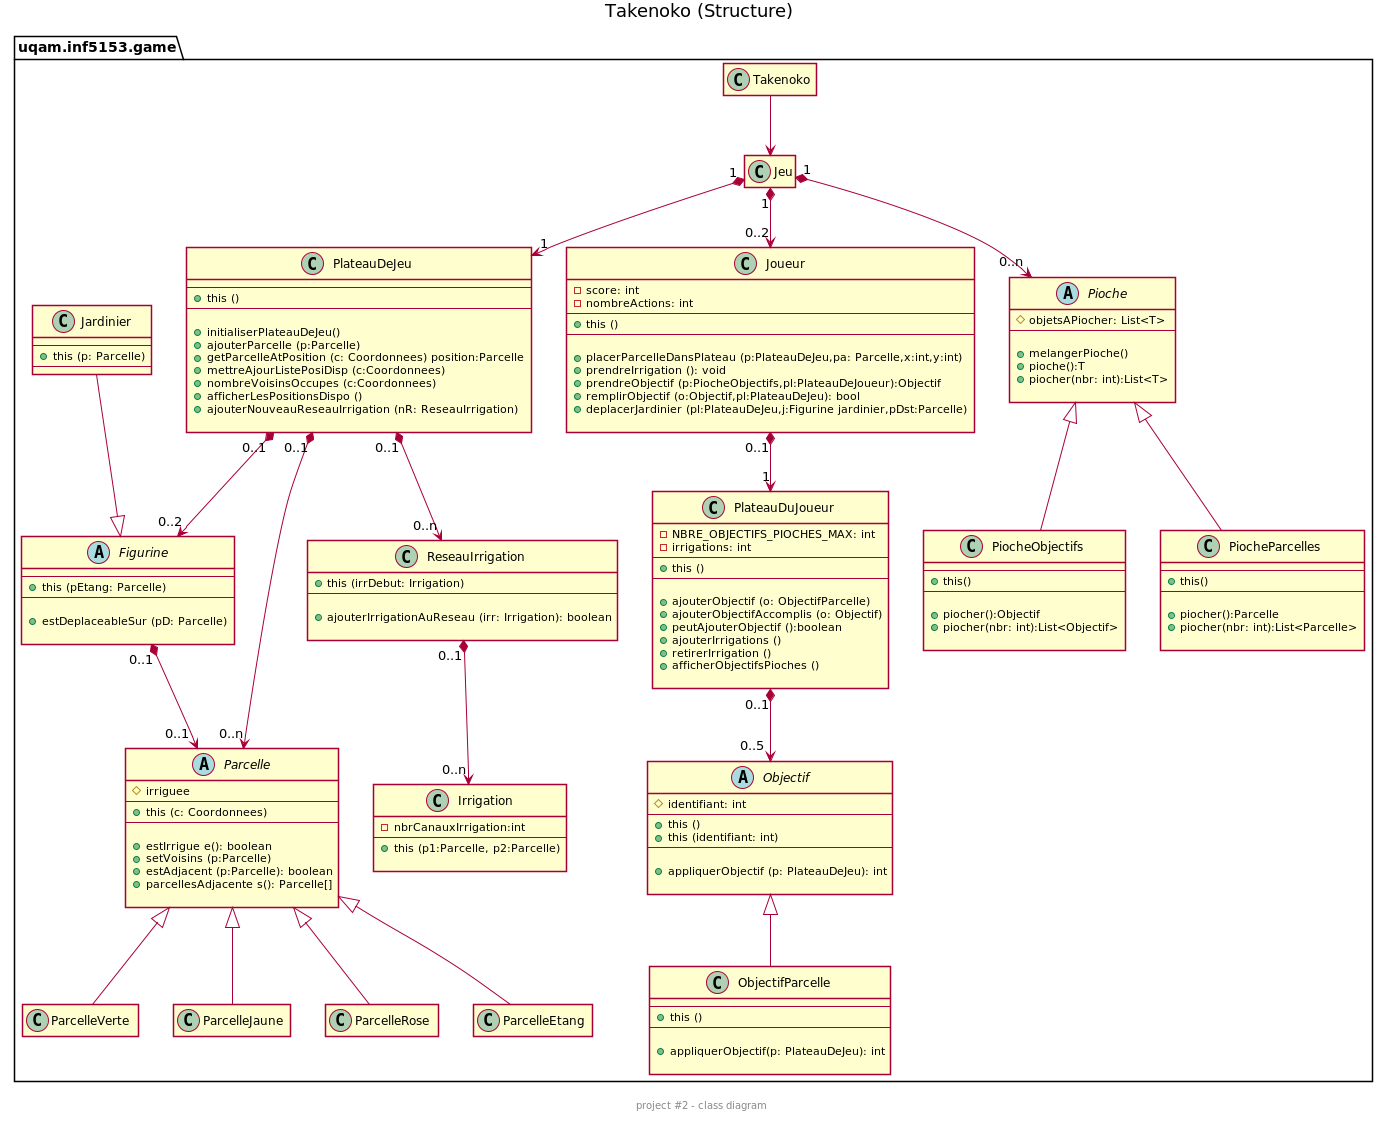

The diagram above was rendered by PlantUML. Its source (embedded in the PNG):
@startuml
skinparam monochrome  false
skinparam shadowing   false
hide footbox
hide empty members

title Takenoko (Structure)
center footer project #2 - class diagram

package uqam.inf5153.game{

    class Takenoko {

    }
    class Jeu {      
    } 

    Takenoko --> Jeu 
    Jeu "1" *--> "1"PlateauDeJeu  
    Jeu "1" *--> "0..2"Joueur
    Jeu "1"*--> "0..n" Pioche

  
    abstract class Parcelle{
      # irriguee
      --
      +this (c: Coordonnees)
      --
      
      +estIrrigue e(): boolean
      +setVoisins (p:Parcelle)
      +estAdjacent (p:Parcelle): boolean
      +parcellesAdjacente s(): Parcelle[]

    }
    class ParcelleVerte{
        
    }
    class ParcelleJaune{
        
    }
    class ParcelleRose{
       
    }
    class ParcelleEtang{
       
    }

    Parcelle  <|-- ParcelleVerte
    Parcelle  <|-- ParcelleJaune
    Parcelle <|-- ParcelleRose
    Parcelle  <|-- ParcelleEtang    
    
    


  
    abstract class Objectif{
     # identifiant: int
     --
     +this ()
     +this (identifiant: int)
     --

     +appliquerObjectif (p: PlateauDeJeu): int 

    }
    class ObjectifParcelle {
      --
      +this ()
      --

      +appliquerObjectif(p: PlateauDeJeu): int

    }
    

   Objectif  <|-- ObjectifParcelle
    

  
      class Joueur{
        - score: int
        - nombreActions: int
        --
        +this ()   
        --

        + placerParcelleDansPlateau (p:PlateauDeJeu,pa: Parcelle,x:int,y:int)
        + prendreIrrigation (): void
        + prendreObjectif (p:PiocheObjectifs,pl:PlateauDeJoueur):Objectif
        + remplirObjectif (o:Objectif,pl:PlateauDeJeu): bool
        + deplacerJardinier (pl:PlateauDeJeu,j:Figurine jardinier,pDst:Parcelle)
      
      }
      class PlateauDuJoueur{
        - NBRE_OBJECTIFS_PIOCHES_MAX: int
        -irrigations: int
        --
        +this () 
        --

        +ajouterObjectif (o: ObjectifParcelle)
        +ajouterObjectifAccomplis (o: Objectif)
        +peutAjouterObjectif ():boolean
        +ajouterIrrigations ()
        +retirerIrrigation () 
        +afficherObjectifsPioches ()

      }
      Joueur "0..1" *-->  "1" PlateauDuJoueur      
      PlateauDuJoueur "0..1" *-->  " 0..5 " Objectif
      
  
  

      abstract class Figurine {
        --
        +this (pEtang: Parcelle)
        --

        +estDeplaceableSur (pD: Parcelle)

      }
      class Jardinier {
        --
        +this (p: Parcelle)
        --
      }
      
      Jardinier --|> Figurine
      Figurine "0..1" *--> "0..1 " Parcelle
      

  
  
    

    class Irrigation{
      -nbrCanauxIrrigation:int
      --
      +this (p1:Parcelle, p2:Parcelle) 

    }
    class PlateauDeJeu {
      --
      +this ()
      --

      +initialiserPlateauDeJeu()           
      +ajouterParcelle (p:Parcelle)
      +getParcelleAtPosition (c: Coordonnees) position:Parcelle
      +mettreAjourListePosiDisp (c:Coordonnees)
      +nombreVoisinsOccupes (c:Coordonnees)
      +afficherLesPositionsDispo ()
      +ajouterNouveauReseauIrrigation (nR: ReseauIrrigation)
    
    }

    class ReseauIrrigation {
    + this (irrDebut: Irrigation)
    ----

    + ajouterIrrigationAuReseau (irr: Irrigation): boolean

    }

    PlateauDeJeu "0..1"  *--> "0..n" Parcelle
    PlateauDeJeu  "0..1" *--> "0..2" Figurine    
   

    PlateauDeJeu "0..1"  *--> "0..n" ReseauIrrigation
    ReseauIrrigation "0..1"  *--> "0..n" Irrigation

  




  

    abstract class Pioche {
      # objetsAPiocher: List<T>
      --

      +melangerPioche()
      +pioche():T
      +piocher(nbr: int):List<T>

    }
    class PiocheObjectifs {
      --
      +this()
      --

      +piocher():Objectif
      +piocher(nbr: int):List<Objectif>

    }
    class PiocheParcelles {
      --
      +this()
      --

      +piocher():Parcelle
      +piocher(nbr: int):List<Parcelle>

    }

    Pioche <|-- PiocheObjectifs
    Pioche <|-- PiocheParcelles

  

  
  
  





}

@enduml